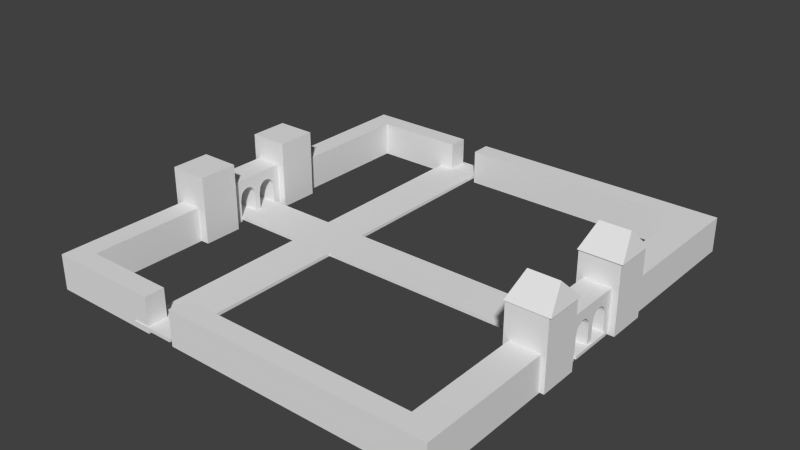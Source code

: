 # Source: castru.blend  (saved by Blender 2.69.0; exported with 4.5.12 LTS)
import bpy
from mathutils import Matrix  # noqa: F401  (used for matrix-valued properties, if any)

bpy.ops.wm.read_factory_settings(use_empty=True)
scene = bpy.context.scene
scene.name = 'Scene'

# ---- collections
col_collection_1 = bpy.data.collections.new('Collection 1'); scene.collection.children.link(col_collection_1)

# ---- materials (node trees are filled in below, after node groups)
mat_material_005 = bpy.data.materials.new('Material.005')
mat_material_005.alpha_threshold = 0.0
mat_material_005.use_transparent_shadow = False
mat_material_005.roughness = 0.5
mat_material_005.line_color = (0.0, 0.0, 0.0, 1.0)
mat_material_003 = bpy.data.materials.new('Material.003')
mat_material_003.alpha_threshold = 0.0
mat_material_003.use_transparent_shadow = False
mat_material_003.roughness = 0.5
mat_material_003.line_color = (0.0, 0.0, 0.0, 1.0)
mat_material_002 = bpy.data.materials.new('Material.002')
mat_material_002.alpha_threshold = 0.0
mat_material_002.use_transparent_shadow = False
mat_material_002.roughness = 0.5
mat_material_002.line_color = (0.0, 0.0, 0.0, 1.0)
mat_material_001 = bpy.data.materials.new('Material.001')
mat_material_001.alpha_threshold = 0.0
mat_material_001.use_transparent_shadow = False
mat_material_001.roughness = 0.5
mat_material_001.line_color = (0.0, 0.0, 0.0, 1.0)
mat_material_004 = bpy.data.materials.new('Material.004')
mat_material_004.alpha_threshold = 0.0
mat_material_004.use_transparent_shadow = False
mat_material_004.roughness = 0.5
mat_material_004.line_color = (0.0, 0.0, 0.0, 1.0)

# ---- material node trees

# ---- world
world_world = bpy.data.worlds.new('World'); scene.world = world_world
world_world.color = (0.05088, 0.05088, 0.05088)
world_world.use_sun_shadow = False
world_world.sun_shadow_jitter_overblur = 0.0
world_world.cycles.sampling_method = 'MANUAL'
world_world.cycles.sample_map_resolution = 256

# ---- meshes
me_cube_014 = bpy.data.meshes.new('Cube.014')
me_cube_014.from_pydata([(-1.0, -1.0, -1.0), (-1.0, 1.0, -1.0), (1.0, 1.0, -1.0), (1.0, -1.0, -1.0), (-1.0, -1.0, 1.0), (-1.0, 1.0, 1.0), (1.0, 1.0, 1.0), (1.0, -1.0, 1.0), (-1.0, -1.0, -1.0), (-1.0, 1.0, -1.0), (-1.0, -1.0, 1.0), (-1.0, 1.0, 1.0), (-17.03, -1.0, -1.0), (-17.03, 1.0, -1.0), (-17.03, -1.0, 1.0), (-17.03, 1.0, 1.0), (-19.98, -1.0, -1.0), (-19.98, 1.0, -1.0), (-19.98, -1.0, 1.0), (-19.98, 1.0, 1.0), (-19.98, -1.0, -1.0), (-19.98, 1.0, -1.0), (-19.98, -1.0, 1.0), (-19.98, 1.0, 1.0), (-27.01, -1.0, -1.0), (-27.01, 1.0, -1.0), (-27.01, -1.0, 1.0), (-27.01, 1.0, 1.0), (-17.03, -9.382, -1.0), (-17.03, -9.382, 1.0), (-19.98, -9.382, -1.0), (-19.98, -9.382, 1.0), (-17.03, 1.0, -1.0), (-17.03, 1.0, 1.0), (-19.98, 1.0, -1.0), (-19.98, 1.0, 1.0), (-17.03, 1.0, -1.0), (-17.03, 1.0, 1.0), (-19.98, 1.0, -1.0), (-19.98, 1.0, 1.0), (-17.03, 9.882, -1.0), (-17.03, 9.882, 1.0), (-19.98, 9.882, -1.0), (-19.98, 9.882, 1.0)], [], [(5, 1, 9, 11), (5, 6, 2, 1), (6, 7, 3, 2), (7, 4, 0, 3), (0, 1, 2, 3), (7, 6, 5, 4), (8, 10, 14, 12), (4, 5, 11, 10), (0, 4, 10, 8), (1, 0, 8, 9), (19, 15, 33, 35), (9, 8, 12, 13), (11, 9, 13, 15), (10, 11, 15, 14), (17, 16, 20, 21), (14, 15, 19, 18), (16, 12, 28, 30), (13, 12, 16, 17), (22, 23, 27, 26), (19, 17, 21, 23), (18, 19, 23, 22), (16, 18, 22, 20), (26, 27, 25, 24), (20, 22, 26, 24), (21, 20, 24, 25), (23, 21, 25, 27), (28, 29, 31, 30), (12, 14, 29, 28), (14, 18, 31, 29), (18, 16, 30, 31), (35, 33, 37, 39), (15, 13, 32, 33), (17, 19, 35, 34), (13, 17, 34, 32), (36, 38, 42, 40), (34, 35, 39, 38), (33, 32, 36, 37), (32, 34, 38, 36), (41, 40, 42, 43), (39, 37, 41, 43), (38, 39, 43, 42), (37, 36, 40, 41)])
me_cube_014.materials.append(mat_material_005)
me_cube_014.use_remesh_preserve_volume = False
me_cube_014.use_remesh_preserve_attributes = False
me_cube_014.use_mirror_vertex_groups = False
me_cube_014.update()
me_cube_012 = bpy.data.meshes.new('Cube.012')
me_cube_012.from_pydata([(-1.0, -1.0, -1.0), (-1.0, 1.0, -1.0), (1.0, 1.0, -1.0), (1.0, -1.0, -1.0), (-1.0, -1.0, 1.0), (-1.0, 1.0, 1.0), (1.0, 1.0, 1.0), (1.0, -1.0, 1.0)], [], [(4, 5, 1, 0), (5, 6, 2, 1), (6, 7, 3, 2), (7, 4, 0, 3), (0, 1, 2, 3), (7, 6, 5, 4)])
me_cube_012.materials.append(mat_material_003)
me_cube_012.use_remesh_preserve_volume = False
me_cube_012.use_remesh_preserve_attributes = False
me_cube_012.use_mirror_vertex_groups = False
me_cube_012.update()
me_cube_011 = bpy.data.meshes.new('Cube.011')
me_cube_011.from_pydata([(-1.0, -1.0, -1.0), (-1.0, 1.0, -1.0), (1.0, 1.0, -1.0), (1.0, -1.0, -1.0), (-1.0, -1.0, 1.0), (-1.0, 1.0, 1.0), (1.0, 1.0, 1.0), (1.0, -1.0, 1.0)], [], [(4, 5, 1, 0), (5, 6, 2, 1), (6, 7, 3, 2), (7, 4, 0, 3), (0, 1, 2, 3), (7, 6, 5, 4)])
me_cube_011.materials.append(mat_material_002)
me_cube_011.use_remesh_preserve_volume = False
me_cube_011.use_remesh_preserve_attributes = False
me_cube_011.use_mirror_vertex_groups = False
me_cube_011.update()
me_cube_010 = bpy.data.meshes.new('Cube.010')
me_cube_010.from_pydata([(-1.0, -0.5728, -0.2241), (-1.0, -1.0, -1.0), (-1.0, -0.5728, -0.117), (1.0, -0.5728, -0.2241), (1.0, -0.5728, -0.3246), (-1.0, -0.5728, -0.3246), (-1.0, -0.5728, -0.01308), (1.0, -0.5728, 0.03648), (1.0, -1.0, -1.0), (-1.0, -0.5728, -0.4121), (-1.0, -0.5728, 0.07666), (1.0, -0.5728, 0.07926), (1.0, -1.0, 1.0), (1.0, -0.5728, -0.4121), (-1.0, -0.5728, -0.4832), (-1.0, -0.5728, 0.08204), (1.0, -0.5728, 0.08204), (-1.0, -0.5728, -0.5375), (-1.0, -1.0, 1.0), (1.0, -0.5728, -0.4832), (-1.0, -0.5521, 0.1976), (-1.0, 1.0, 1.0), (1.0, 1.0, 1.0), (-1.0, -0.5132, 0.3481), (-1.0, -0.5373, 0.2759), (1.0, -0.5728, -1.0), (-1.0, -0.5728, -1.0), (1.0, -0.5728, -0.5375), (-1.0, -0.5728, -0.5758), (-1.0, -0.5571, 0.1161), (-1.0, -0.5707, 0.08204), (1.0, -0.555, 0.08204), (1.0, -0.5571, 0.1161), (-1.0, -0.1966, 0.5019), (-1.0, -0.2455, 0.5256), (1.0, -0.3473, 0.5256), (1.0, -0.2964, 0.5337), (1.0, 1.0, -1.0), (-1.0, 1.0, -1.0), (-1.0, -0.4808, 0.4114), (1.0, -0.5132, 0.3481), (1.0, -0.5373, 0.2759), (1.0, -0.5728, -0.5758), (1.0, -0.5521, 0.1976), (-1.0, -0.555, 0.08204), (-1.0, -0.2964, 0.5337), (-1.0, -0.1515, 0.4633), (1.0, -0.1966, 0.5019), (1.0, -0.2455, 0.5256), (1.0, -0.3962, 0.5019), (-1.0, -0.3473, 0.5256), (1.0, 0.6605, 0.2759), (1.0, 0.6753, 0.1976), (1.0, 0.6915, -1.0), (-1.0, 0.6915, -1.0), (-1.0, 0.6915, -0.1309), (-1.0, 0.6915, 0.08204), (-1.0, 0.6912, 0.08204), (-1.0, -0.4412, 0.4633), (1.0, -0.4808, 0.4114), (-1.0, -0.112, 0.4114), (1.0, -0.1515, 0.4633), (1.0, -0.4412, 0.4633), (-1.0, -0.3962, 0.5019), (1.0, 0.6803, 0.1161), (1.0, 0.6901, 0.08204), (1.0, 0.6915, 0.08204), (1.0, 0.6915, 0.07729), (1.0, 0.6364, 0.3481), (-1.0, 0.6605, 0.2759), (-1.0, 0.6753, 0.1976), (-1.0, 0.6915, -0.8249), (1.0, 0.6915, -0.8249), (-1.0, 0.6782, 0.08204), (-1.0, 0.6803, 0.1161), (-1.0, 0.6915, -0.2497), (-1.0, -0.07957, 0.3481), (1.0, -0.112, 0.4114), (1.0, 0.6915, -0.01673), (1.0, 0.6782, 0.08204), (1.0, 0.6039, 0.4114), (-1.0, 0.6364, 0.3481), (-1.0, 0.6915, -0.8117), (1.0, 0.6915, -0.8117), (-1.0, 0.6915, -0.3604), (-1.0, -0.05547, 0.2759), (1.0, -0.07957, 0.3481), (1.0, 0.6915, -0.1309), (1.0, 0.5644, 0.4633), (-1.0, 0.6039, 0.4114), (-1.0, 0.6915, -0.7939), (1.0, 0.6915, -0.7939), (-1.0, 0.6915, -0.4552), (-1.0, 0.3198, 0.5019), (1.0, -0.05547, 0.2759), (1.0, 0.6915, -0.2497), (1.0, 0.5254, 0.4967), (-1.0, 0.5644, 0.4633), (-1.0, 0.6915, -0.7722), (1.0, 0.6915, -0.7722), (-1.0, 0.6915, -0.5311), (-1.0, 0.2747, 0.4633), (-1.0, 0.3687, 0.5256), (1.0, -0.04063, 0.1976), (-1.0, -0.04063, 0.1976), (1.0, 0.6915, -0.3604), (1.0, 0.5194, 0.5019), (-1.0, 0.5254, 0.4967), (-1.0, 0.6915, -0.6687), (1.0, 0.6915, -0.6546), (-1.0, 0.6915, -0.5883), (1.0, 0.3198, 0.5019), (1.0, 0.2747, 0.4633), (-1.0, 0.2352, 0.4114), (-1.0, 0.3889, 0.5288), (1.0, 0.3687, 0.5256), (-1.0, 0.2343, 0.4096), (1.0, -0.03562, 0.1161), (-1.0, -0.03562, 0.1161), (1.0, 0.2343, 0.4096), (1.0, 0.2352, 0.4114), (1.0, 0.6915, -0.4552), (1.0, 0.5185, 0.5023), (-1.0, 0.5194, 0.5019), (-1.0, 0.6915, -0.6546), (1.0, 0.6915, -0.6286), (-1.0, 0.6915, -0.6286), (-1.0, 0.4196, 0.5337), (1.0, 0.3889, 0.5288), (1.0, 0.2028, 0.3481), (-1.0, 0.2028, 0.3481), (1.0, -0.03772, 0.08204), (-1.0, -0.03772, 0.08204), (1.0, 0.1894, 0.3082), (-1.0, 0.1894, 0.3082), (1.0, 0.6915, -0.5311), (1.0, 0.5038, 0.5094), (-1.0, 0.5185, 0.5023), (1.0, 0.6915, -0.5883), (-1.0, 0.4483, 0.5291), (1.0, 0.4196, 0.5337), (1.0, -0.02232, 0.08204), (-1.0, -0.02232, 0.08204), (1.0, 0.17, 0.23), (1.0, 0.1787, 0.2759), (-1.0, 0.1787, 0.2759), (1.0, 0.4824, 0.5198), (-1.0, 0.4824, 0.5198), (-1.0, 0.5038, 0.5094), (-1.0, 0.4704, 0.5256), (1.0, 0.4483, 0.5291), (1.0, 0.4704, 0.5256), (-1.0, -0.02232, 0.05168), (1.0, -0.02232, 0.05168), (-1.0, 0.17, 0.23), (-1.0, -0.02232, 0.04929), (1.0, 0.1638, 0.1976), (1.0, -0.02232, 0.04929), (-1.0, -0.02232, -0.01085), (-1.0, 0.1638, 0.1976), (1.0, -0.02232, -0.01085), (1.0, 0.1622, 0.1716), (-1.0, -0.02232, -0.05664), (-1.0, 0.1622, 0.1716), (1.0, -0.02232, -0.05664), (1.0, 0.1598, 0.1315), (-1.0, -0.02232, -0.0601), (-1.0, 0.1598, 0.1315), (1.0, 0.1588, 0.1161), (1.0, -0.02232, -0.0601), (-1.0, -0.02232, -0.08399), (-1.0, 0.1588, 0.1161), (1.0, -0.02232, -0.08399), (1.0, 0.1593, 0.1086), (-1.0, -0.02232, -0.1096), (-1.0, 0.1593, 0.1086), (1.0, 0.141, 0.08204), (1.0, 0.1609, 0.08204), (1.0, -0.02232, -0.1096), (1.0, 0.141, 0.01698), (-1.0, -0.02232, -0.1373), (-1.0, 0.1609, 0.08204), (-1.0, 0.141, 0.08204), (-1.0, 0.141, 0.01698), (-0.282, 0.1609, 0.08204), (1.0, 0.141, -0.06119), (1.0, -0.02232, -0.1373), (-1.0, 0.141, -0.06119), (1.0, 0.141, -0.1282), (1.0, -0.02232, -0.1611), (-1.0, 0.141, -0.1282), (-1.0, -0.02232, -0.1611), (1.0, 0.141, -0.1791), (1.0, -0.02232, -0.1791), (-1.0, 0.141, -0.1791), (-1.0, -0.02232, -0.1791), (1.0, -0.02232, -0.376), (1.0, -0.02232, -0.1911), (1.0, 0.141, -0.213), (-1.0, 0.141, -0.213), (-1.0, -0.02232, -0.1911), (1.0, -0.02232, -0.3173), (1.0, -0.02232, -0.2453), (1.0, -0.02232, -0.1979), (1.0, 0.141, -0.2321), (-1.0, -0.02232, -0.2453), (-1.0, 0.141, -0.2569), (1.0, 0.141, -0.4263), (1.0, 0.141, -0.4756), (1.0, 0.141, -0.3658), (1.0, 0.141, -0.2654), (-1.0, 0.141, -0.3658), (1.0, -0.02232, -0.42), (1.0, 0.141, -0.5126), (-1.0, -0.02232, -0.3173), (-1.0, 0.141, -0.4263), (-1.0, -0.02232, -0.376), (-1.0, -0.02232, -0.42), (1.0, -0.02232, -1.0), (1.0, 0.141, -1.0), (-1.0, 0.141, -0.4756), (-1.0, 0.141, -0.5126), (-1.0, -0.02232, -1.0), (-1.0, 0.141, -1.0)], [], [(0, 1, 2), (2, 1, 6), (30, 29, 44), (1, 10, 6), (1, 15, 10), (1, 20, 15), (29, 30, 15, 20), (1, 24, 20), (1, 18, 23, 24), (1, 0, 5), (18, 39, 23), (18, 58, 39), (18, 63, 58), (18, 50, 63), (18, 45, 50), (18, 34, 45), (18, 21, 33, 34), (9, 1, 5), (21, 46, 33), (21, 60, 46), (21, 76, 60), (21, 85, 76), (93, 101, 85), (85, 21, 93), (21, 102, 93), (101, 113, 85), (21, 114, 102), (116, 104, 85, 113), (134, 118, 104, 130), (104, 116, 130), (21, 127, 114), (21, 139, 127), (118, 134, 145), (142, 118, 145, 154), (154, 152, 142), (142, 132, 118), (21, 149, 139), (21, 147, 149), (155, 159, 163, 158), (152, 154, 159, 155), (21, 148, 147), (158, 163, 167, 162), (21, 137, 148), (166, 171, 175, 170), (162, 167, 171, 166), (21, 123, 137), (21, 107, 123), (21, 70, 69), (21, 74, 70), (74, 21, 57, 73), (21, 56, 57), (21, 38, 55, 56), (69, 81, 21), (55, 38, 75), (75, 38, 84), (84, 38, 92), (92, 38, 100), (100, 38, 110), (110, 38, 126), (126, 38, 124), (124, 38, 108), (205, 200, 199, 206), (211, 205, 206), (108, 38, 98), (81, 89, 21), (200, 195, 194, 199), (194, 195, 191, 190), (190, 191, 180, 187), (89, 97, 21), (187, 180, 174, 183), (97, 107, 21), (170, 175, 182, 174), (182, 183, 174), (175, 181, 182), (211, 215, 214, 205), (98, 38, 90), (14, 1, 9), (215, 220, 216, 214), (90, 38, 82), (220, 221, 217, 216), (82, 38, 71), (17, 1, 14), (221, 223, 222, 217), (71, 38, 54), (1, 28, 26), (28, 1, 17), (37, 38, 21, 22), (165, 161, 160, 164), (22, 136, 122), (161, 156, 157, 160), (156, 143, 153, 157), (22, 146, 136), (133, 117, 144), (117, 131, 141, 143), (143, 144, 117), (141, 153, 143), (22, 150, 151), (151, 146, 22), (103, 117, 133, 129), (129, 119, 103), (22, 128, 140), (140, 150, 22), (94, 112, 111), (111, 22, 94), (111, 115, 22), (94, 120, 112), (115, 128, 22), (94, 103, 119, 120), (22, 86, 94), (22, 77, 86), (22, 61, 77), (22, 47, 61), (22, 48, 47), (22, 36, 48), (22, 12, 35, 36), (173, 168, 169, 172), (168, 165, 164, 169), (22, 122, 106), (106, 96, 22), (12, 49, 35), (12, 62, 49), (12, 59, 62), (12, 40, 59), (12, 41, 40), (12, 43, 41), (12, 32, 43), (12, 11, 16), (16, 31, 32, 12), (11, 12, 7), (12, 8, 3, 7), (192, 193, 197, 198), (198, 197, 203, 204), (204, 203, 202, 210), (202, 209, 210), (99, 37, 109), (189, 193, 192, 188), (109, 37, 125), (125, 37, 138), (138, 37, 135), (135, 37, 121), (121, 37, 105), (105, 37, 95), (95, 37, 87), (87, 37, 78), (65, 64, 79), (37, 67, 78), (37, 66, 67), (37, 52, 66), (64, 65, 66, 52), (37, 22, 51, 52), (186, 189, 188, 185), (22, 68, 51), (22, 80, 68), (22, 88, 80), (178, 186, 185, 179), (22, 96, 88), (172, 178, 176, 173), (178, 179, 176), (176, 177, 173), (201, 207, 209, 202), (91, 37, 99), (196, 208, 207, 201), (83, 37, 91), (3, 8, 4), (4, 8, 13), (13, 8, 19), (212, 213, 208, 196), (72, 37, 83), (19, 8, 27), (218, 219, 213, 212), (53, 37, 72), (8, 25, 42), (27, 8, 42), (1, 8, 12, 18), (222, 223, 219, 218), (38, 37, 53, 54), (1, 26, 25, 8), (12, 22, 21, 18), (131, 117, 118, 132), (29, 32, 31, 44), (20, 43, 32, 29), (24, 41, 43, 20), (23, 40, 41, 24), (39, 59, 40, 23), (39, 58, 62, 59), (58, 63, 49, 62), (63, 50, 35, 49), (50, 45, 36, 35), (45, 34, 48, 36), (34, 33, 47, 48), (33, 46, 61, 47), (46, 60, 77, 61), (60, 76, 86, 77), (76, 85, 94, 86), (117, 103, 104, 118), (85, 104, 103, 94), (79, 64, 74, 73), (184, 175, 171, 173), (173, 177, 184), (171, 168, 173), (181, 175, 184), (167, 163, 165, 168), (163, 159, 161, 165), (168, 171, 167), (159, 156, 161), (154, 145, 143, 156), (156, 159, 154), (145, 144, 143), (134, 130, 133, 144), (144, 145, 134), (130, 129, 133), (116, 113, 119, 129), (113, 120, 119), (129, 130, 116), (120, 113, 101, 112), (112, 101, 93, 111), (111, 93, 102, 115), (114, 128, 115, 102), (127, 140, 128, 114), (139, 151, 150, 127), (139, 149, 151), (150, 140, 127), (148, 122, 136, 147), (123, 106, 122, 137), (148, 137, 122), (146, 149, 147, 136), (146, 151, 149), (107, 96, 106, 123), (97, 88, 96, 107), (88, 97, 89, 80), (89, 81, 68, 80), (81, 69, 51, 68), (64, 52, 70, 74), (69, 70, 52, 51), (180, 202, 203, 197), (193, 189, 180, 197), (180, 196, 201, 202), (186, 178, 180, 189), (178, 172, 174, 180), (191, 195, 196, 180), (172, 169, 170, 174), (169, 164, 166, 170), (200, 205, 196, 195), (164, 160, 162, 166), (160, 157, 158, 162), (214, 216, 196, 205), (157, 153, 155, 158), (153, 141, 152, 155), (141, 142, 152), (212, 196, 216, 217), (218, 212, 217, 222), (4, 17, 14, 9), (5, 0, 4, 9), (13, 19, 17, 4), (0, 2, 3, 4), (2, 6, 7, 3), (27, 28, 17, 19), (10, 16, 11, 6), (10, 15, 16), (6, 11, 7), (42, 26, 28, 27), (42, 25, 26), (30, 44, 16, 15), (44, 31, 16), (141, 131, 132, 142), (126, 109, 125, 138), (126, 91, 99, 109), (135, 121, 126, 138), (126, 124, 83, 91), (121, 105, 110, 126), (108, 98, 83, 124), (105, 95, 100, 110), (95, 87, 92, 100), (90, 82, 83, 98), (87, 78, 84, 92), (78, 67, 75, 84), (71, 72, 83, 82), (66, 55, 75, 67), (54, 53, 72, 71), (66, 56, 55), (210, 209, 199, 204), (207, 208, 199, 209), (199, 192, 198, 204), (208, 211, 206, 199), (194, 188, 192, 199), (190, 185, 188, 194), (208, 220, 215, 211), (187, 179, 185, 190), (183, 176, 179, 187), (208, 213, 221, 220), (183, 182, 176), (213, 219, 223, 221), (182, 181, 184, 176), (184, 177, 176), (65, 79, 57, 56), (56, 66, 65), (79, 73, 57)])
me_cube_010.materials.append(mat_material_001)
me_cube_010.use_remesh_preserve_volume = False
me_cube_010.use_remesh_preserve_attributes = False
me_cube_010.use_mirror_vertex_groups = False
me_cube_010.update()
me_cube_009 = bpy.data.meshes.new('Cube.009')
me_cube_009.from_pydata([(-1.0, -1.0, 1.0), (-1.0, 1.0, 1.0), (-1.0, 1.0, -1.0), (-1.0, -1.0, -1.0), (-1.0, 7.955, -1.0), (-1.0, 7.955, 1.0), (1.0, -1.0, -1.0), (1.0, 1.0, -1.0), (1.0, -1.0, 1.0), (1.0, 1.0, 1.0), (1.0, 7.955, -1.0), (1.0, 7.955, 1.0), (-16.87, 7.955, -1.0), (-16.87, 7.955, 1.0), (1.0, 9.298, -1.0), (-1.0, 9.298, -1.0), (-1.0, 9.298, 1.0), (1.0, 9.298, 1.0), (-16.87, 9.298, -1.0), (-16.87, 9.298, 1.0), (-26.55, 9.298, -1.0), (-25.08, 9.298, -1.0), (-25.08, 7.955, -1.0), (-26.55, 7.955, -1.0), (-26.55, 9.298, 1.0), (-25.08, 9.298, 1.0), (-18.87, 9.298, -1.0), (-18.87, 7.955, -1.0), (-26.55, -0.8237, -1.0), (-25.08, -0.8237, -1.0), (-26.55, 7.955, 1.0), (-25.08, 7.955, 1.0), (-18.87, 9.298, 1.0), (-18.87, 7.955, 1.0), (-26.55, -0.8237, 1.0), (-25.08, -0.8237, 1.0)], [], [(0, 1, 2, 3), (10, 14, 17, 11), (8, 6, 7, 9), (0, 3, 6, 8), (2, 7, 6, 3), (0, 8, 9, 1), (17, 14, 15, 16), (11, 17, 16, 5), (22, 23, 20, 21), (4, 15, 14, 10), (9, 7, 10, 11), (9, 11, 5, 1), (1, 5, 4, 2), (2, 4, 10, 7), (23, 30, 24, 20), (25, 24, 30, 31), (21, 20, 24, 25), (22, 31, 35, 29), (22, 21, 26, 27), (4, 12, 18, 15), (25, 31, 33, 32), (16, 19, 13, 5), (21, 25, 32, 26), (15, 18, 19, 16), (31, 22, 27, 33), (5, 13, 12, 4), (35, 34, 28, 29), (30, 34, 35, 31), (22, 29, 28, 23), (23, 28, 34, 30), (27, 26, 32, 33), (12, 13, 19, 18)])
me_cube_009.use_remesh_preserve_volume = False
me_cube_009.use_remesh_preserve_attributes = False
me_cube_009.use_mirror_vertex_groups = False
me_cube_009.update()
me_cube_008 = bpy.data.meshes.new('Cube.008')
me_cube_008.from_pydata([(-1.0, 1.0, 1.0), (-1.0, 1.0, -1.0), (-1.0, -1.0, -1.0), (-1.0, -1.0, 1.0), (-1.0, 7.955, -1.0), (-1.0, 7.955, 1.0), (1.0, -1.0, -1.0), (1.0, 1.0, -1.0), (1.0, -1.0, 1.0), (1.0, 1.0, 1.0), (1.0, 7.955, -1.0), (1.0, 7.955, 1.0), (-16.87, 7.955, -1.0), (-16.87, 7.955, 1.0), (1.0, 9.298, -1.0), (-1.0, 9.298, -1.0), (-1.0, 9.298, 1.0), (1.0, 9.298, 1.0), (-16.87, 9.298, -1.0), (-16.87, 9.298, 1.0), (-26.55, 9.298, -1.0), (-25.08, 9.298, -1.0), (-25.08, 7.955, -1.0), (-26.55, 7.955, -1.0), (-26.55, 9.298, 1.0), (-25.08, 9.298, 1.0), (-18.87, 9.298, -1.0), (-18.87, 7.955, -1.0), (-26.55, -0.8237, -1.0), (-25.08, -0.8237, -1.0), (-26.55, 7.955, 1.0), (-25.08, 7.955, 1.0), (-18.87, 9.298, 1.0), (-18.87, 7.955, 1.0), (-26.55, -0.8237, 1.0), (-25.08, -0.8237, 1.0)], [], [(0, 1, 2, 3), (10, 14, 17, 11), (8, 6, 7, 9), (6, 8, 3, 2), (1, 7, 6, 2), (9, 0, 3, 8), (17, 14, 15, 16), (11, 17, 16, 5), (22, 23, 20, 21), (4, 15, 14, 10), (7, 10, 11, 9), (5, 0, 9, 11), (0, 5, 4, 1), (1, 4, 10, 7), (30, 24, 20, 23), (25, 24, 30, 31), (21, 20, 24, 25), (31, 35, 29, 22), (22, 21, 26, 27), (4, 12, 18, 15), (25, 31, 33, 32), (16, 19, 13, 5), (21, 25, 32, 26), (15, 18, 19, 16), (31, 22, 27, 33), (5, 13, 12, 4), (35, 34, 28, 29), (30, 34, 35, 31), (22, 29, 28, 23), (23, 28, 34, 30), (33, 27, 26, 32), (19, 18, 12, 13)])
me_cube_008.use_remesh_preserve_volume = False
me_cube_008.use_remesh_preserve_attributes = False
me_cube_008.use_mirror_vertex_groups = False
me_cube_008.update()
me_cube_007 = bpy.data.meshes.new('Cube.007')
me_cube_007.from_pydata([(-1.762, 0.3765, -2.207), (-1.762, 1.381, -3.203), (1.118, 1.381, -3.203), (1.118, 0.3765, -2.207), (-1.762, -0.6191, -1.203), (-1.337, 1.381, -1.203), (0.7044, 1.381, -1.203), (1.118, -0.6191, -1.203)], [], [(4, 5, 1, 0), (5, 6, 2, 1), (6, 7, 3, 2), (7, 4, 0, 3), (0, 1, 2, 3), (7, 6, 5, 4)])
me_cube_007.materials.append(mat_material_004)
me_cube_007.use_remesh_preserve_volume = False
me_cube_007.use_remesh_preserve_attributes = False
me_cube_007.use_mirror_vertex_groups = False
me_cube_007.update()
me_cube_006 = bpy.data.meshes.new('Cube.006')
me_cube_006.from_pydata([(-1.762, 0.3765, -2.207), (-1.762, 1.381, -3.203), (1.118, 1.381, -3.203), (1.118, 0.3765, -2.207), (-1.762, -0.6191, -1.203), (-1.337, 1.381, -1.203), (0.7044, 1.381, -1.203), (1.118, -0.6191, -1.203)], [], [(4, 5, 1, 0), (5, 6, 2, 1), (6, 7, 3, 2), (7, 4, 0, 3), (0, 1, 2, 3), (7, 6, 5, 4)])
me_cube_006.materials.append(mat_material_004)
me_cube_006.use_remesh_preserve_volume = False
me_cube_006.use_remesh_preserve_attributes = False
me_cube_006.use_mirror_vertex_groups = False
me_cube_006.update()
me_cube_003 = bpy.data.meshes.new('Cube.003')
me_cube_003.from_pydata([(-1.0, -0.5728, -0.2241), (-1.0, -1.0, -1.0), (-1.0, -0.5728, -0.117), (1.0, -0.5728, -0.2241), (1.0, -0.5728, -0.3246), (-1.0, -0.5728, -0.3246), (-1.0, -0.5728, -0.01308), (1.0, -0.5728, 0.03648), (1.0, -1.0, -1.0), (-1.0, -0.5728, -0.4121), (-1.0, -0.5728, 0.07666), (1.0, -0.5728, 0.07926), (1.0, -1.0, 1.0), (1.0, -0.5728, -0.4121), (-1.0, -0.5728, -0.4832), (-1.0, -0.5728, 0.08204), (1.0, -0.5728, 0.08204), (-1.0, -0.5728, -0.5375), (-1.0, -1.0, 1.0), (1.0, -0.5728, -0.4832), (-1.0, -0.5521, 0.1976), (-1.0, 1.0, 1.0), (1.0, 1.0, 1.0), (-1.0, -0.5132, 0.3481), (-1.0, -0.5373, 0.2759), (1.0, -0.5728, -1.0), (-1.0, -0.5728, -1.0), (1.0, -0.5728, -0.5375), (-1.0, -0.5728, -0.5758), (-1.0, -0.5571, 0.1161), (-1.0, -0.5707, 0.08204), (1.0, -0.555, 0.08204), (1.0, -0.5571, 0.1161), (-1.0, -0.1966, 0.5019), (-1.0, -0.2455, 0.5256), (1.0, -0.3473, 0.5256), (1.0, -0.2964, 0.5337), (1.0, 1.0, -1.0), (-1.0, 1.0, -1.0), (-1.0, -0.4808, 0.4114), (1.0, -0.5132, 0.3481), (1.0, -0.5373, 0.2759), (1.0, -0.5728, -0.5758), (1.0, -0.5521, 0.1976), (-1.0, -0.555, 0.08204), (-1.0, -0.2964, 0.5337), (-1.0, -0.1515, 0.4633), (1.0, -0.1966, 0.5019), (1.0, -0.2455, 0.5256), (1.0, -0.3962, 0.5019), (-1.0, -0.3473, 0.5256), (1.0, 0.6605, 0.2759), (1.0, 0.6753, 0.1976), (1.0, 0.6915, -1.0), (-1.0, 0.6915, -1.0), (-1.0, 0.6915, -0.1309), (-1.0, 0.6915, 0.08204), (-1.0, 0.6912, 0.08204), (-1.0, -0.4412, 0.4633), (1.0, -0.4808, 0.4114), (-1.0, -0.112, 0.4114), (1.0, -0.1515, 0.4633), (1.0, -0.4412, 0.4633), (-1.0, -0.3962, 0.5019), (1.0, 0.6803, 0.1161), (1.0, 0.6901, 0.08204), (1.0, 0.6915, 0.08204), (1.0, 0.6915, 0.07729), (1.0, 0.6364, 0.3481), (-1.0, 0.6605, 0.2759), (-1.0, 0.6753, 0.1976), (-1.0, 0.6915, -0.8249), (1.0, 0.6915, -0.8249), (-1.0, 0.6782, 0.08204), (-1.0, 0.6803, 0.1161), (-1.0, 0.6915, -0.2497), (-1.0, -0.07957, 0.3481), (1.0, -0.112, 0.4114), (1.0, 0.6915, -0.01673), (1.0, 0.6782, 0.08204), (1.0, 0.6039, 0.4114), (-1.0, 0.6364, 0.3481), (-1.0, 0.6915, -0.8117), (1.0, 0.6915, -0.8117), (-1.0, 0.6915, -0.3604), (-1.0, -0.05547, 0.2759), (1.0, -0.07957, 0.3481), (1.0, 0.6915, -0.1309), (1.0, 0.5644, 0.4633), (-1.0, 0.6039, 0.4114), (-1.0, 0.6915, -0.7939), (1.0, 0.6915, -0.7939), (-1.0, 0.6915, -0.4552), (-1.0, 0.3198, 0.5019), (1.0, -0.05547, 0.2759), (1.0, 0.6915, -0.2497), (1.0, 0.5254, 0.4967), (-1.0, 0.5644, 0.4633), (-1.0, 0.6915, -0.7722), (1.0, 0.6915, -0.7722), (-1.0, 0.6915, -0.5311), (-1.0, 0.2747, 0.4633), (-1.0, 0.3687, 0.5256), (1.0, -0.04063, 0.1976), (-1.0, -0.04063, 0.1976), (1.0, 0.6915, -0.3604), (1.0, 0.5194, 0.5019), (-1.0, 0.5254, 0.4967), (-1.0, 0.6915, -0.6687), (1.0, 0.6915, -0.6546), (-1.0, 0.6915, -0.5883), (1.0, 0.3198, 0.5019), (1.0, 0.2747, 0.4633), (-1.0, 0.2352, 0.4114), (-1.0, 0.3889, 0.5288), (1.0, 0.3687, 0.5256), (-1.0, 0.2343, 0.4096), (1.0, -0.03562, 0.1161), (-1.0, -0.03562, 0.1161), (1.0, 0.2343, 0.4096), (1.0, 0.2352, 0.4114), (1.0, 0.6915, -0.4552), (1.0, 0.5185, 0.5023), (-1.0, 0.5194, 0.5019), (-1.0, 0.6915, -0.6546), (1.0, 0.6915, -0.6286), (-1.0, 0.6915, -0.6286), (-1.0, 0.4196, 0.5337), (1.0, 0.3889, 0.5288), (1.0, 0.2028, 0.3481), (-1.0, 0.2028, 0.3481), (1.0, -0.03772, 0.08204), (-1.0, -0.03772, 0.08204), (1.0, 0.1894, 0.3082), (-1.0, 0.1894, 0.3082), (1.0, 0.6915, -0.5311), (1.0, 0.5038, 0.5094), (-1.0, 0.5185, 0.5023), (1.0, 0.6915, -0.5883), (-1.0, 0.4483, 0.5291), (1.0, 0.4196, 0.5337), (1.0, -0.02232, 0.08204), (-1.0, -0.02232, 0.08204), (1.0, 0.17, 0.23), (1.0, 0.1787, 0.2759), (-1.0, 0.1787, 0.2759), (1.0, 0.4824, 0.5198), (-1.0, 0.4824, 0.5198), (-1.0, 0.5038, 0.5094), (-1.0, 0.4704, 0.5256), (1.0, 0.4483, 0.5291), (1.0, 0.4704, 0.5256), (-1.0, -0.02232, 0.05168), (1.0, -0.02232, 0.05168), (-1.0, 0.17, 0.23), (-1.0, -0.02232, 0.04929), (1.0, 0.1638, 0.1976), (1.0, -0.02232, 0.04929), (-1.0, -0.02232, -0.01085), (-1.0, 0.1638, 0.1976), (1.0, -0.02232, -0.01085), (1.0, 0.1622, 0.1716), (-1.0, -0.02232, -0.05664), (-1.0, 0.1622, 0.1716), (1.0, -0.02232, -0.05664), (1.0, 0.1598, 0.1315), (-1.0, -0.02232, -0.0601), (-1.0, 0.1598, 0.1315), (1.0, 0.1588, 0.1161), (1.0, -0.02232, -0.0601), (-1.0, -0.02232, -0.08399), (-1.0, 0.1588, 0.1161), (1.0, -0.02232, -0.08399), (1.0, 0.1593, 0.1086), (-1.0, -0.02232, -0.1096), (-1.0, 0.1593, 0.1086), (1.0, 0.141, 0.08204), (1.0, 0.1609, 0.08204), (1.0, -0.02232, -0.1096), (1.0, 0.141, 0.01698), (-1.0, -0.02232, -0.1373), (-1.0, 0.1609, 0.08204), (-1.0, 0.141, 0.08204), (-1.0, 0.141, 0.01698), (-0.282, 0.1609, 0.08204), (1.0, 0.141, -0.06119), (1.0, -0.02232, -0.1373), (-1.0, 0.141, -0.06119), (1.0, 0.141, -0.1282), (1.0, -0.02232, -0.1611), (-1.0, 0.141, -0.1282), (-1.0, -0.02232, -0.1611), (1.0, 0.141, -0.1791), (1.0, -0.02232, -0.1791), (-1.0, 0.141, -0.1791), (-1.0, -0.02232, -0.1791), (1.0, -0.02232, -0.376), (1.0, -0.02232, -0.1911), (1.0, 0.141, -0.213), (-1.0, 0.141, -0.213), (-1.0, -0.02232, -0.1911), (1.0, -0.02232, -0.3173), (1.0, -0.02232, -0.2453), (1.0, -0.02232, -0.1979), (1.0, 0.141, -0.2321), (-1.0, -0.02232, -0.2453), (-1.0, 0.141, -0.2569), (1.0, 0.141, -0.4263), (1.0, 0.141, -0.4756), (1.0, 0.141, -0.3658), (1.0, 0.141, -0.2654), (-1.0, 0.141, -0.3658), (1.0, -0.02232, -0.42), (1.0, 0.141, -0.5126), (-1.0, -0.02232, -0.3173), (-1.0, 0.141, -0.4263), (-1.0, -0.02232, -0.376), (-1.0, -0.02232, -0.42), (1.0, -0.02232, -1.0), (1.0, 0.141, -1.0), (-1.0, 0.141, -0.4756), (-1.0, 0.141, -0.5126), (-1.0, -0.02232, -1.0), (-1.0, 0.141, -1.0)], [], [(0, 1, 2), (2, 1, 6), (30, 29, 44), (1, 10, 6), (1, 15, 10), (1, 20, 15), (29, 30, 15, 20), (1, 24, 20), (1, 18, 23, 24), (1, 0, 5), (18, 39, 23), (18, 58, 39), (18, 63, 58), (18, 50, 63), (18, 45, 50), (18, 34, 45), (18, 21, 33, 34), (9, 1, 5), (21, 46, 33), (21, 60, 46), (21, 76, 60), (21, 85, 76), (93, 101, 85), (85, 21, 93), (21, 102, 93), (101, 113, 85), (21, 114, 102), (116, 104, 85, 113), (134, 118, 104, 130), (104, 116, 130), (21, 127, 114), (21, 139, 127), (118, 134, 145), (142, 118, 145, 154), (154, 152, 142), (142, 132, 118), (21, 149, 139), (21, 147, 149), (155, 159, 163, 158), (152, 154, 159, 155), (21, 148, 147), (158, 163, 167, 162), (21, 137, 148), (166, 171, 175, 170), (162, 167, 171, 166), (21, 123, 137), (21, 107, 123), (21, 70, 69), (21, 74, 70), (74, 21, 57, 73), (21, 56, 57), (21, 38, 55, 56), (69, 81, 21), (55, 38, 75), (75, 38, 84), (84, 38, 92), (92, 38, 100), (100, 38, 110), (110, 38, 126), (126, 38, 124), (124, 38, 108), (205, 200, 199, 206), (211, 205, 206), (108, 38, 98), (81, 89, 21), (200, 195, 194, 199), (194, 195, 191, 190), (190, 191, 180, 187), (89, 97, 21), (187, 180, 174, 183), (97, 107, 21), (170, 175, 182, 174), (182, 183, 174), (175, 181, 182), (211, 215, 214, 205), (98, 38, 90), (14, 1, 9), (215, 220, 216, 214), (90, 38, 82), (220, 221, 217, 216), (82, 38, 71), (17, 1, 14), (221, 223, 222, 217), (71, 38, 54), (1, 28, 26), (28, 1, 17), (37, 38, 21, 22), (165, 161, 160, 164), (22, 136, 122), (161, 156, 157, 160), (156, 143, 153, 157), (22, 146, 136), (133, 117, 144), (117, 131, 141, 143), (143, 144, 117), (141, 153, 143), (22, 150, 151), (151, 146, 22), (103, 117, 133, 129), (129, 119, 103), (22, 128, 140), (140, 150, 22), (94, 112, 111), (111, 22, 94), (111, 115, 22), (94, 120, 112), (115, 128, 22), (94, 103, 119, 120), (22, 86, 94), (22, 77, 86), (22, 61, 77), (22, 47, 61), (22, 48, 47), (22, 36, 48), (22, 12, 35, 36), (173, 168, 169, 172), (168, 165, 164, 169), (22, 122, 106), (106, 96, 22), (12, 49, 35), (12, 62, 49), (12, 59, 62), (12, 40, 59), (12, 41, 40), (12, 43, 41), (12, 32, 43), (12, 11, 16), (16, 31, 32, 12), (11, 12, 7), (12, 8, 3, 7), (192, 193, 197, 198), (198, 197, 203, 204), (204, 203, 202, 210), (202, 209, 210), (99, 37, 109), (189, 193, 192, 188), (109, 37, 125), (125, 37, 138), (138, 37, 135), (135, 37, 121), (121, 37, 105), (105, 37, 95), (95, 37, 87), (87, 37, 78), (65, 64, 79), (37, 67, 78), (37, 66, 67), (37, 52, 66), (64, 65, 66, 52), (37, 22, 51, 52), (186, 189, 188, 185), (22, 68, 51), (22, 80, 68), (22, 88, 80), (178, 186, 185, 179), (22, 96, 88), (172, 178, 176, 173), (178, 179, 176), (176, 177, 173), (201, 207, 209, 202), (91, 37, 99), (196, 208, 207, 201), (83, 37, 91), (3, 8, 4), (4, 8, 13), (13, 8, 19), (212, 213, 208, 196), (72, 37, 83), (19, 8, 27), (218, 219, 213, 212), (53, 37, 72), (8, 25, 42), (27, 8, 42), (1, 8, 12, 18), (222, 223, 219, 218), (38, 37, 53, 54), (1, 26, 25, 8), (12, 22, 21, 18), (131, 117, 118, 132), (29, 32, 31, 44), (20, 43, 32, 29), (24, 41, 43, 20), (23, 40, 41, 24), (39, 59, 40, 23), (39, 58, 62, 59), (58, 63, 49, 62), (63, 50, 35, 49), (50, 45, 36, 35), (45, 34, 48, 36), (34, 33, 47, 48), (33, 46, 61, 47), (46, 60, 77, 61), (60, 76, 86, 77), (76, 85, 94, 86), (117, 103, 104, 118), (85, 104, 103, 94), (79, 64, 74, 73), (184, 175, 171, 173), (173, 177, 184), (171, 168, 173), (181, 175, 184), (167, 163, 165, 168), (163, 159, 161, 165), (168, 171, 167), (159, 156, 161), (154, 145, 143, 156), (156, 159, 154), (145, 144, 143), (134, 130, 133, 144), (144, 145, 134), (130, 129, 133), (116, 113, 119, 129), (113, 120, 119), (129, 130, 116), (120, 113, 101, 112), (112, 101, 93, 111), (111, 93, 102, 115), (114, 128, 115, 102), (127, 140, 128, 114), (139, 151, 150, 127), (139, 149, 151), (150, 140, 127), (148, 122, 136, 147), (123, 106, 122, 137), (148, 137, 122), (146, 149, 147, 136), (146, 151, 149), (107, 96, 106, 123), (97, 88, 96, 107), (88, 97, 89, 80), (89, 81, 68, 80), (81, 69, 51, 68), (64, 52, 70, 74), (69, 70, 52, 51), (180, 202, 203, 197), (193, 189, 180, 197), (180, 196, 201, 202), (186, 178, 180, 189), (178, 172, 174, 180), (191, 195, 196, 180), (172, 169, 170, 174), (169, 164, 166, 170), (200, 205, 196, 195), (164, 160, 162, 166), (160, 157, 158, 162), (214, 216, 196, 205), (157, 153, 155, 158), (153, 141, 152, 155), (141, 142, 152), (212, 196, 216, 217), (218, 212, 217, 222), (4, 17, 14, 9), (5, 0, 4, 9), (13, 19, 17, 4), (0, 2, 3, 4), (2, 6, 7, 3), (27, 28, 17, 19), (10, 16, 11, 6), (10, 15, 16), (6, 11, 7), (42, 26, 28, 27), (42, 25, 26), (30, 44, 16, 15), (44, 31, 16), (141, 131, 132, 142), (126, 109, 125, 138), (126, 91, 99, 109), (135, 121, 126, 138), (126, 124, 83, 91), (121, 105, 110, 126), (108, 98, 83, 124), (105, 95, 100, 110), (95, 87, 92, 100), (90, 82, 83, 98), (87, 78, 84, 92), (78, 67, 75, 84), (71, 72, 83, 82), (66, 55, 75, 67), (54, 53, 72, 71), (66, 56, 55), (210, 209, 199, 204), (207, 208, 199, 209), (199, 192, 198, 204), (208, 211, 206, 199), (194, 188, 192, 199), (190, 185, 188, 194), (208, 220, 215, 211), (187, 179, 185, 190), (183, 176, 179, 187), (208, 213, 221, 220), (183, 182, 176), (213, 219, 223, 221), (182, 181, 184, 176), (184, 177, 176), (65, 79, 57, 56), (56, 66, 65), (79, 73, 57)])
me_cube_003.materials.append(mat_material_001)
me_cube_003.use_remesh_preserve_volume = False
me_cube_003.use_remesh_preserve_attributes = False
me_cube_003.use_mirror_vertex_groups = False
me_cube_003.update()
me_cube_002 = bpy.data.meshes.new('Cube.002')
me_cube_002.from_pydata([(-1.0, -1.0, -1.0), (-1.0, 1.0, -1.0), (1.0, 1.0, -1.0), (1.0, -1.0, -1.0), (-1.0, -1.0, 1.0), (-1.0, 1.0, 1.0), (1.0, 1.0, 1.0), (1.0, -1.0, 1.0)], [], [(4, 5, 1, 0), (5, 6, 2, 1), (6, 7, 3, 2), (7, 4, 0, 3), (0, 1, 2, 3), (7, 6, 5, 4)])
me_cube_002.materials.append(mat_material_002)
me_cube_002.use_remesh_preserve_volume = False
me_cube_002.use_remesh_preserve_attributes = False
me_cube_002.use_mirror_vertex_groups = False
me_cube_002.update()
me_cube_001 = bpy.data.meshes.new('Cube.001')
me_cube_001.from_pydata([(-1.0, -1.0, -1.0), (-1.0, 1.0, -1.0), (1.0, 1.0, -1.0), (1.0, -1.0, -1.0), (-1.0, -1.0, 1.0), (-1.0, 1.0, 1.0), (1.0, 1.0, 1.0), (1.0, -1.0, 1.0)], [], [(4, 5, 1, 0), (5, 6, 2, 1), (6, 7, 3, 2), (7, 4, 0, 3), (0, 1, 2, 3), (7, 6, 5, 4)])
me_cube_001.materials.append(mat_material_003)
me_cube_001.use_remesh_preserve_volume = False
me_cube_001.use_remesh_preserve_attributes = False
me_cube_001.use_mirror_vertex_groups = False
me_cube_001.update()

# ---- objects
ob_cube_010 = bpy.data.objects.new('Cube.010', me_cube_014)
ob_cube_009 = bpy.data.objects.new('Cube.009', me_cube_012)
ob_cube_008 = bpy.data.objects.new('Cube.008', me_cube_011)
ob_cube_007 = bpy.data.objects.new('Cube.007', me_cube_010)
ob_cube_006 = bpy.data.objects.new('Cube.006', me_cube_009)
ob_cube_005 = bpy.data.objects.new('Cube.005', me_cube_008)
ob_cube_004 = bpy.data.objects.new('Cube.004', me_cube_007)
ob_cube_003 = bpy.data.objects.new('Cube.003', me_cube_006)
ob_cube_002 = bpy.data.objects.new('Cube.002', me_cube_003)
ob_cube_001 = bpy.data.objects.new('Cube.001', me_cube_002)
ob_cube = bpy.data.objects.new('Cube', me_cube_001)

# ---- transforms, parenting, visibility, modifiers, constraints
ob_cube_010.location = (0.03933, -0.02732, -0.087)
ob_cube_010.scale = (1.0, 1.531, 0.1099)
ob_cube_010.lineart.crease_threshold = 0.0
ob_cube_009.location = (-25.72, -3.758, 1.93)
ob_cube_009.scale = (1.342, 1.342, 2.317)
ob_cube_009.lineart.crease_threshold = 0.0
ob_cube_008.location = (-25.76, 3.316, 1.93)
ob_cube_008.scale = (1.342, 1.342, 2.317)
ob_cube_008.lineart.crease_threshold = 0.0
ob_cube_007.location = (-25.84, -0.1929, 1.129)
ob_cube_007.scale = (0.9073, 2.364, 1.476)
ob_cube_007.lineart.crease_threshold = 0.0
ob_cube_006.location = (0.02036, -5.037, 0.7528)
ob_cube_006.rotation_euler = (-3.142, -0.0, 0.0)
ob_cube_006.scale = (1.0, 1.0, 1.196)
ob_cube_006.lineart.crease_threshold = 0.0
ob_cube_005.location = (0.02036, 5.57, 0.7528)
ob_cube_005.scale = (1.0, 1.0, 1.196)
ob_cube_005.lineart.crease_threshold = 0.0
ob_cube_004.location = (0.3584, -5.576, 5.532)
ob_cube_004.rotation_euler = (0.7854, -0.0, 0.0)
ob_cube_004.lineart.crease_threshold = 0.0
ob_cube_003.location = (0.3584, 1.469, 5.532)
ob_cube_003.rotation_euler = (0.7854, -0.0, 0.0)
ob_cube_003.lineart.crease_threshold = 0.0
ob_cube_002.location = (0.0, -0.1929, 1.129)
ob_cube_002.scale = (0.9073, 2.364, 1.476)
ob_cube_002.lineart.crease_threshold = 0.0
ob_cube_001.location = (0.0, 3.316, 1.93)
ob_cube_001.scale = (1.342, 1.342, 2.317)
ob_cube_001.lineart.crease_threshold = 0.0
ob_cube.location = (0.0, -3.758, 1.93)
ob_cube.scale = (1.342, 1.342, 2.317)
ob_cube.lineart.crease_threshold = 0.0

# ---- collection membership
col_collection_1.objects.link(ob_cube_010)
col_collection_1.objects.link(ob_cube_009)
col_collection_1.objects.link(ob_cube_008)
col_collection_1.objects.link(ob_cube_007)
col_collection_1.objects.link(ob_cube_006)
col_collection_1.objects.link(ob_cube_005)
col_collection_1.objects.link(ob_cube_004)
col_collection_1.objects.link(ob_cube_003)
col_collection_1.objects.link(ob_cube_002)
col_collection_1.objects.link(ob_cube_001)
col_collection_1.objects.link(ob_cube)

# ---- scene / render settings (as saved in the file)
scene.frame_start = 1; scene.frame_end = 250; scene.frame_set(1)
scene.render.engine = 'BLENDER_EEVEE_NEXT'
scene.render.image_settings.compression = 90
scene.render.resolution_percentage = 50
scene.render.dither_intensity = 0.0
scene.cycles.use_denoising = False
scene.cycles.samples = 10
scene.cycles.sampling_pattern = 'TABULATED_SOBOL'
scene.cycles.light_sampling_threshold = 0.0
scene.cycles.use_adaptive_sampling = False
scene.cycles.use_light_tree = False
scene.cycles.blur_glossy = 0.0
scene.cycles.volume_bounces = 1
scene.cycles.pixel_filter_type = 'GAUSSIAN'
scene.cycles.sample_clamp_indirect = 0.0
scene.view_settings.view_transform = 'Standard'
bpy.context.view_layer.update()

# ---- added for rendering (the .blend has no active camera and no usable light): camera, sun
cam_auto = bpy.data.cameras.new('AutoCamera')
cam_auto.lens = 50.0
cam_auto.sensor_width = 36.0
cam_auto.clip_end = 1000.0
ob_auto_camera = bpy.data.objects.new('AutoCamera', cam_auto)
scene.collection.objects.link(ob_auto_camera)
ob_auto_camera.location = (25.5999, -45.7431, 33.3395)
ob_auto_camera.rotation_euler = (1.09748, -7.21219e-08, 0.694738)
scene.camera = ob_auto_camera
light_auto_sun = bpy.data.lights.new('AutoSun', 'SUN')
light_auto_sun.energy = 3.0
light_auto_sun.angle = 0.0523599
ob_auto_sun = bpy.data.objects.new('AutoSun', light_auto_sun)
scene.collection.objects.link(ob_auto_sun)
ob_auto_sun.rotation_euler = (0.872665, 0.174533, 0.523599)
bpy.context.view_layer.update()

